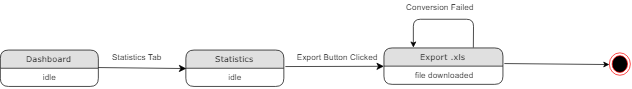

The diagram above was exported from draw.io. Its source (the exported page's mxGraphModel, read from the mxfile embedded in the PNG):
<mxGraphModel dx="1200" dy="621" grid="1" gridSize="10" guides="1" tooltips="1" connect="1" arrows="1" fold="1" page="1" pageScale="1" pageWidth="1100" pageHeight="850" background="#ffffff" math="0" shadow="0">
  <root>
    <mxCell id="0" />
    <mxCell id="1" parent="0" />
    <mxCell id="fjNlEd4nIXOPYDQXiLsd-108" style="edgeStyle=none;html=1;labelBackgroundColor=none;startFill=0;startSize=8;endFill=1;endSize=8;fontFamily=Verdana;fontSize=12;exitX=1.015;exitY=-0.093;exitDx=0;exitDy=0;exitPerimeter=0;" edge="1" parent="1" source="fjNlEd4nIXOPYDQXiLsd-115" target="fjNlEd4nIXOPYDQXiLsd-111">
      <mxGeometry relative="1" as="geometry" />
    </mxCell>
    <mxCell id="fjNlEd4nIXOPYDQXiLsd-109" value="Dashboard" style="swimlane;html=1;fontStyle=0;childLayout=stackLayout;horizontal=1;startSize=26;fillColor=#e0e0e0;horizontalStack=0;resizeParent=1;resizeLast=0;collapsible=1;marginBottom=0;swimlaneFillColor=#ffffff;align=center;rounded=1;shadow=0;comic=0;labelBackgroundColor=none;strokeColor=#000000;strokeWidth=1;fontFamily=Verdana;fontSize=12;fontColor=#000000;" vertex="1" parent="1">
      <mxGeometry y="134" width="140" height="52" as="geometry" />
    </mxCell>
    <mxCell id="fjNlEd4nIXOPYDQXiLsd-110" value="idle" style="text;html=1;strokeColor=none;fillColor=none;spacingLeft=4;spacingRight=4;whiteSpace=wrap;overflow=hidden;rotatable=0;points=[[0,0.5],[1,0.5]];portConstraint=eastwest;align=center;" vertex="1" parent="fjNlEd4nIXOPYDQXiLsd-109">
      <mxGeometry y="26" width="140" height="26" as="geometry" />
    </mxCell>
    <mxCell id="fjNlEd4nIXOPYDQXiLsd-111" value="Export .xls" style="swimlane;html=1;fontStyle=0;childLayout=stackLayout;horizontal=1;startSize=26;fillColor=#e0e0e0;horizontalStack=0;resizeParent=1;resizeLast=0;collapsible=1;marginBottom=0;swimlaneFillColor=#ffffff;align=center;rounded=1;shadow=0;comic=0;labelBackgroundColor=none;strokeColor=#000000;strokeWidth=1;fontFamily=Verdana;fontSize=12;fontColor=#000000;" vertex="1" parent="1">
      <mxGeometry x="548" y="131" width="170" height="52" as="geometry" />
    </mxCell>
    <mxCell id="fjNlEd4nIXOPYDQXiLsd-112" value="file downloaded" style="text;html=1;strokeColor=none;fillColor=none;spacingLeft=4;spacingRight=4;whiteSpace=wrap;overflow=hidden;rotatable=0;points=[[0,0.5],[1,0.5]];portConstraint=eastwest;align=center;" vertex="1" parent="fjNlEd4nIXOPYDQXiLsd-111">
      <mxGeometry y="26" width="170" height="26" as="geometry" />
    </mxCell>
    <mxCell id="fjNlEd4nIXOPYDQXiLsd-114" value="Statistics" style="swimlane;html=1;fontStyle=0;childLayout=stackLayout;horizontal=1;startSize=26;fillColor=#e0e0e0;horizontalStack=0;resizeParent=1;resizeLast=0;collapsible=1;marginBottom=0;swimlaneFillColor=#ffffff;align=center;rounded=1;shadow=0;comic=0;labelBackgroundColor=none;strokeColor=#000000;strokeWidth=1;fontFamily=Verdana;fontSize=12;fontColor=#000000;" vertex="1" parent="1">
      <mxGeometry x="265" y="134" width="140" height="52" as="geometry" />
    </mxCell>
    <mxCell id="fjNlEd4nIXOPYDQXiLsd-115" value="idle" style="text;html=1;strokeColor=none;fillColor=none;spacingLeft=4;spacingRight=4;whiteSpace=wrap;overflow=hidden;rotatable=0;points=[[0,0.5],[1,0.5]];portConstraint=eastwest;align=center;" vertex="1" parent="fjNlEd4nIXOPYDQXiLsd-114">
      <mxGeometry y="26" width="140" height="26" as="geometry" />
    </mxCell>
    <mxCell id="fjNlEd4nIXOPYDQXiLsd-116" style="edgeStyle=none;html=1;labelBackgroundColor=none;startFill=0;startSize=8;endFill=1;endSize=8;fontFamily=Verdana;fontSize=12;entryX=0;entryY=0.5;entryDx=0;entryDy=0;" edge="1" parent="1" target="fjNlEd4nIXOPYDQXiLsd-114">
      <mxGeometry relative="1" as="geometry">
        <mxPoint x="240" y="158" as="targetPoint" />
        <mxPoint x="140" y="159" as="sourcePoint" />
      </mxGeometry>
    </mxCell>
    <mxCell id="fjNlEd4nIXOPYDQXiLsd-119" value="Statistics Tab" style="text;html=1;resizable=0;points=[];autosize=1;align=left;verticalAlign=top;spacingTop=-4;fontColor=#000000;" vertex="1" parent="1">
      <mxGeometry x="157.5" y="134" width="90" height="20" as="geometry" />
    </mxCell>
    <mxCell id="fjNlEd4nIXOPYDQXiLsd-121" value="" style="ellipse;html=1;shape=endState;fillColor=#000000;strokeColor=#ff0000;fontColor=#000000;" vertex="1" parent="1">
      <mxGeometry x="870" y="138" width="30" height="32" as="geometry" />
    </mxCell>
    <mxCell id="fjNlEd4nIXOPYDQXiLsd-123" value="Export Button Clicked" style="text;html=1;resizable=0;points=[];autosize=1;align=left;verticalAlign=top;spacingTop=-4;fontColor=#000000;" vertex="1" parent="1">
      <mxGeometry x="421.5" y="134" width="130" height="20" as="geometry" />
    </mxCell>
    <mxCell id="fjNlEd4nIXOPYDQXiLsd-124" value="" style="endArrow=classic;html=1;fontColor=#000000;exitX=1.012;exitY=-0.143;exitDx=0;exitDy=0;exitPerimeter=0;entryX=0;entryY=0.5;entryDx=0;entryDy=0;" edge="1" parent="1" source="fjNlEd4nIXOPYDQXiLsd-112" target="fjNlEd4nIXOPYDQXiLsd-121">
      <mxGeometry width="50" height="50" relative="1" as="geometry">
        <mxPoint x="436" y="472" as="sourcePoint" />
        <mxPoint x="860" y="153" as="targetPoint" />
      </mxGeometry>
    </mxCell>
    <mxCell id="fjNlEd4nIXOPYDQXiLsd-140" value="" style="endArrow=classic;html=1;fontColor=#000000;exitX=0.75;exitY=0;exitDx=0;exitDy=0;entryX=0.25;entryY=0;entryDx=0;entryDy=0;" edge="1" parent="1" source="fjNlEd4nIXOPYDQXiLsd-111" target="fjNlEd4nIXOPYDQXiLsd-111">
      <mxGeometry width="50" height="50" relative="1" as="geometry">
        <mxPoint x="680" y="100" as="sourcePoint" />
        <mxPoint x="530" y="30" as="targetPoint" />
        <Array as="points">
          <mxPoint x="676" y="90" />
          <mxPoint x="590" y="90" />
        </Array>
      </mxGeometry>
    </mxCell>
    <mxCell id="fjNlEd4nIXOPYDQXiLsd-141" value="Conversion Failed" style="text;html=1;resizable=0;points=[];autosize=1;align=left;verticalAlign=top;spacingTop=-4;fontColor=#000000;" vertex="1" parent="1">
      <mxGeometry x="578" y="63" width="110" height="20" as="geometry" />
    </mxCell>
  </root>
</mxGraphModel>